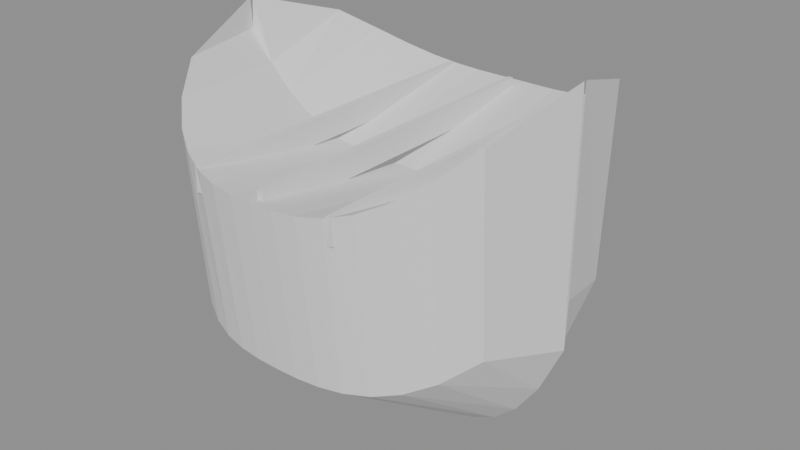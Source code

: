 # Source: SM_PH_Canoe.blend  (saved by Blender 4.5.90; exported with 4.5.12 LTS)
import bpy
from mathutils import Matrix  # noqa: F401  (used for matrix-valued properties, if any)

bpy.ops.wm.read_factory_settings(use_empty=True)
scene = bpy.context.scene
scene.name = 'Scene'

# ---- materials (node trees are filled in below, after node groups)
mat_counter_top = bpy.data.materials.new('counter_top')
mat_boat_accent = bpy.data.materials.new('boat_accent')
mat_timber = bpy.data.materials.new('timber')

# ---- material node trees

# ---- meshes
me_sm_ph_canoe = bpy.data.meshes.new('SM_PH_Canoe')
me_sm_ph_canoe.from_pydata([(-0.5, 0.0, 0.4167), (-0.5, -0.004405, 0.5), (-0.5, -0.003965, -0.03333), (-0.5, 0.0, -0.1667), (-0.5, 0.003965, -0.03333), (-0.5, 0.004405, 0.5), (-0.4375, -0.2639, 0.4175), (-0.4375, -0.2375, -0.1023), (-0.4375, 0.0, -0.3046), (-0.4375, 0.2375, -0.1023), (-0.4375, 0.2639, 0.4175), (-0.4375, 0.0, 0.3341), (-0.375, 0.0, 0.2721), (-0.375, -0.3544, 0.3555), (-0.375, -0.3189, -0.1473), (-0.375, 0.0, -0.3945), (-0.375, 0.3189, -0.1473), (-0.375, 0.3544, 0.3555), (-0.3125, -0.412, 0.311), (-0.3125, -0.3708, -0.1746), (-0.3125, 0.0, -0.4491), (-0.3125, 0.3708, -0.1746), (-0.3125, 0.412, 0.311), (-0.3125, 0.0, 0.2277), (-0.25, 0.0, 0.1979), (-0.25, -0.4506, 0.2812), (-0.25, -0.4055, -0.1896), (-0.25, 0.0, -0.4792), (-0.25, 0.4055, -0.1896), (-0.25, 0.4506, 0.2812), (-0.1875, -0.4759, 0.2632), (-0.1875, -0.4283, -0.1967), (-0.1875, 0.0, -0.4934), (-0.1875, 0.4283, -0.1967), (-0.1875, 0.4759, 0.2632), (-0.1875, 0.0, 0.1799), (-0.125, -0.491, 0.2539), (-0.125, -0.4419, -0.1993), (-0.125, 0.0, -0.4987), (-0.125, 0.4419, -0.1993), (-0.125, 0.491, 0.2539), (-0.125, 0.0, 0.1706), (-0.0625, -0.4983, 0.2505), (-0.0625, -0.4485, -0.2), (-0.0625, 0.0, -0.4999), (-0.0625, 0.4485, -0.2), (-0.0625, 0.4983, 0.2505), (-0.0625, 0.0, 0.1672), (0.0, -0.5, 0.25), (0.0, -0.45, -0.2), (0.0, 0.0, -0.5), (0.0, 0.45, -0.2), (0.0, 0.5, 0.25), (0.0, 0.0, 0.1667), (0.0625, 0.0, 0.1672), (0.0625, -0.4983, 0.2505), (0.0625, -0.4485, -0.2), (0.0625, 0.0, -0.4999), (0.0625, 0.4485, -0.2), (0.0625, 0.4983, 0.2505), (0.125, -0.491, 0.2539), (0.125, -0.4419, -0.1993), (0.125, 0.0, -0.4987), (0.125, 0.4419, -0.1993), (0.125, 0.491, 0.2539), (0.125, 0.0, 0.1706), (0.1875, 0.0, 0.1799), (0.1875, -0.4759, 0.2632), (0.1875, -0.4283, -0.1967), (0.1875, 0.0, -0.4934), (0.1875, 0.4283, -0.1967), (0.1875, 0.4759, 0.2632), (0.25, 0.0, 0.1979), (0.25, -0.4506, 0.2812), (0.25, -0.4055, -0.1896), (0.25, 0.0, -0.4792), (0.25, 0.4055, -0.1896), (0.25, 0.4506, 0.2812), (0.3125, -0.412, 0.311), (0.3125, -0.3708, -0.1746), (0.3125, 0.0, -0.4491), (0.3125, 0.3708, -0.1746), (0.3125, 0.412, 0.311), (0.3125, 0.0, 0.2277), (0.375, 0.0, 0.2721), (0.375, -0.3544, 0.3555), (0.375, -0.3189, -0.1473), (0.375, 0.0, -0.3945), (0.375, 0.3189, -0.1473), (0.375, 0.3544, 0.3555), (0.4375, -0.2639, 0.4175), (0.4375, -0.2375, -0.1023), (0.4375, 0.0, -0.3046), (0.4375, 0.2375, -0.1023), (0.4375, 0.2639, 0.4175), (0.4375, 0.0, 0.3341), (0.5, -0.004405, 0.5), (0.5, -0.003965, -0.03333), (0.5, 0.0, -0.1667), (0.5, 0.003965, -0.03333), (0.5, 0.004405, 0.5), (0.5, 0.0, 0.4167), (-0.208, -0.4681, 0.2), (-0.208, -0.4681, 0.2667), (-0.208, 0.4681, 0.2), (-0.208, 0.4681, 0.2667), (-0.192, -0.4681, 0.2), (-0.192, -0.4681, 0.2667), (-0.192, 0.4681, 0.2), (-0.192, 0.4681, 0.2667), (-0.008, -0.4681, 0.2), (-0.008, -0.4681, 0.2667), (-0.008, 0.4681, 0.2), (-0.008, 0.4681, 0.2667), (0.008, -0.4681, 0.2), (0.008, -0.4681, 0.2667), (0.008, 0.4681, 0.2), (0.008, 0.4681, 0.2667), (0.192, -0.4681, 0.2), (0.192, -0.4681, 0.2667), (0.192, 0.4681, 0.2), (0.192, 0.4681, 0.2667), (0.208, -0.4681, 0.2), (0.208, -0.4681, 0.2667), (0.208, 0.4681, 0.2), (0.208, 0.4681, 0.2667)], [], [(0, 1, 6, 11), (1, 2, 7, 6), (2, 3, 8, 7), (3, 4, 9, 8), (4, 5, 10, 9), (5, 0, 11, 10), (11, 6, 13, 12), (6, 7, 14, 13), (7, 8, 15, 14), (8, 9, 16, 15), (9, 10, 17, 16), (10, 11, 12, 17), (12, 13, 18, 23), (13, 14, 19, 18), (14, 15, 20, 19), (15, 16, 21, 20), (16, 17, 22, 21), (17, 12, 23, 22), (23, 18, 25, 24), (18, 19, 26, 25), (19, 20, 27, 26), (20, 21, 28, 27), (21, 22, 29, 28), (22, 23, 24, 29), (24, 25, 30, 35), (25, 26, 31, 30), (26, 27, 32, 31), (27, 28, 33, 32), (28, 29, 34, 33), (29, 24, 35, 34), (35, 30, 36, 41), (30, 31, 37, 36), (31, 32, 38, 37), (32, 33, 39, 38), (33, 34, 40, 39), (34, 35, 41, 40), (41, 36, 42, 47), (36, 37, 43, 42), (37, 38, 44, 43), (38, 39, 45, 44), (39, 40, 46, 45), (40, 41, 47, 46), (47, 42, 48, 53), (42, 43, 49, 48), (43, 44, 50, 49), (44, 45, 51, 50), (45, 46, 52, 51), (46, 47, 53, 52), (53, 48, 55, 54), (48, 49, 56, 55), (49, 50, 57, 56), (50, 51, 58, 57), (51, 52, 59, 58), (52, 53, 54, 59), (54, 55, 60, 65), (55, 56, 61, 60), (56, 57, 62, 61), (57, 58, 63, 62), (58, 59, 64, 63), (59, 54, 65, 64), (65, 60, 67, 66), (60, 61, 68, 67), (61, 62, 69, 68), (62, 63, 70, 69), (63, 64, 71, 70), (64, 65, 66, 71), (66, 67, 73, 72), (67, 68, 74, 73), (68, 69, 75, 74), (69, 70, 76, 75), (70, 71, 77, 76), (71, 66, 72, 77), (72, 73, 78, 83), (73, 74, 79, 78), (74, 75, 80, 79), (75, 76, 81, 80), (76, 77, 82, 81), (77, 72, 83, 82), (83, 78, 85, 84), (78, 79, 86, 85), (79, 80, 87, 86), (80, 81, 88, 87), (81, 82, 89, 88), (82, 83, 84, 89), (84, 85, 90, 95), (85, 86, 91, 90), (86, 87, 92, 91), (87, 88, 93, 92), (88, 89, 94, 93), (89, 84, 95, 94), (95, 90, 96, 101), (90, 91, 97, 96), (91, 92, 98, 97), (92, 93, 99, 98), (93, 94, 100, 99), (94, 95, 101, 100), (0, 5, 4, 3, 2, 1), (101, 96, 97, 98, 99, 100), (102, 103, 105, 104), (104, 105, 109, 108), (108, 109, 107, 106), (106, 107, 103, 102), (104, 108, 106, 102), (109, 105, 103, 107), (110, 111, 113, 112), (112, 113, 117, 116), (116, 117, 115, 114), (114, 115, 111, 110), (112, 116, 114, 110), (117, 113, 111, 115), (118, 119, 121, 120), (120, 121, 125, 124), (124, 125, 123, 122), (122, 123, 119, 118), (120, 124, 122, 118), (125, 121, 119, 123)])
me_sm_ph_canoe.polygons.foreach_set('material_index', [0, 1, 1, 1, 1, 0, 0, 1, 1, 1, 1, 0, 0, 1, 1, 1, 1, 0, 0, 1, 1, 1, 1, 0, 0, 1, 1, 1, 1, 0, 0, 1, 1, 1, 1, 0, 0, 1, 1, 1, 1, 0, 0, 1, 1, 1, 1, 0, 0, 1, 1, 1, 1, 0, 0, 1, 1, 1, 1, 0, 0, 1, 1, 1, 1, 0, 0, 1, 1, 1, 1, 0, 0, 1, 1, 1, 1, 0, 0, 1, 1, 1, 1, 0, 0, 1, 1, 1, 1, 0, 0, 1, 1, 1, 1, 0, 0, 0, 2, 2, 2, 2, 2, 2, 2, 2, 2, 2, 2, 2, 2, 2, 2, 2, 2, 2])
me_sm_ph_canoe.materials.append(mat_counter_top)
me_sm_ph_canoe.materials.append(mat_boat_accent)
me_sm_ph_canoe.materials.append(mat_timber)
me_sm_ph_canoe.update()

# ---- objects
ob_sm_ph_canoe = bpy.data.objects.new('SM_PH_Canoe', me_sm_ph_canoe)

# ---- transforms, parenting, visibility, modifiers, constraints
ob_sm_ph_canoe.location = (0.0, 0.0, 0.0)

# ---- collection membership
scene.collection.objects.link(ob_sm_ph_canoe)

# ---- scene / render settings (as saved in the file)
scene.frame_start = 1; scene.frame_end = 250; scene.frame_set(1)
scene.render.engine = 'BLENDER_EEVEE_NEXT'
bpy.context.view_layer.update()

# ---- added for rendering (the .blend has no active camera and no usable light): camera, sun + grey world if the file has none
cam_auto = bpy.data.cameras.new('AutoCamera')
cam_auto.lens = 50.0
cam_auto.sensor_width = 36.0
cam_auto.clip_end = 1000.0
ob_auto_camera = bpy.data.objects.new('AutoCamera', cam_auto)
scene.collection.objects.link(ob_auto_camera)
ob_auto_camera.location = (1.60254, -1.92304, 1.28203)
ob_auto_camera.rotation_euler = (1.09748, -7.21219e-08, 0.694738)
scene.camera = ob_auto_camera
light_auto_sun = bpy.data.lights.new('AutoSun', 'SUN')
light_auto_sun.energy = 3.0
light_auto_sun.angle = 0.0523599
ob_auto_sun = bpy.data.objects.new('AutoSun', light_auto_sun)
scene.collection.objects.link(ob_auto_sun)
ob_auto_sun.rotation_euler = (0.872665, 0.174533, 0.523599)
if scene.world is None:
    world_auto = bpy.data.worlds.new('AutoWorld')
    world_auto.color = (0.3, 0.3, 0.3)
    scene.world = world_auto
bpy.context.view_layer.update()
